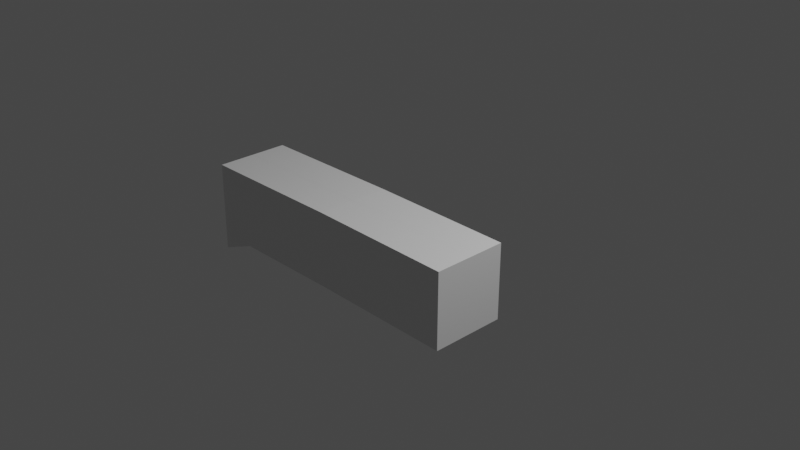 # Source: untitled.blend  (saved by Blender 2.83.19; exported with 4.5.12 LTS)
import bpy
from mathutils import Matrix  # noqa: F401  (used for matrix-valued properties, if any)

bpy.ops.wm.read_factory_settings(use_empty=True)
scene = bpy.context.scene
scene.name = 'Scene'

# ---- collections
col_collection = bpy.data.collections.new('Collection'); scene.collection.children.link(col_collection)

# ---- materials (node trees are filled in below, after node groups)
mat_material = bpy.data.materials.new('Material')
mat_material.alpha_threshold = 0.0
mat_material.use_transparent_shadow = False
mat_material.line_color = (0.0, 0.0, 0.0, 1.0)

# ---- material node trees
mat_material.use_nodes = True; mat_material.node_tree.nodes.clear()
_N = mat_material.node_tree.nodes; _L = mat_material.node_tree.links
n0 = _N.new('ShaderNodeOutputMaterial'); n0.name = 'Material Output'; n0.location = (300, 300)
n1 = _N.new('ShaderNodeBsdfPrincipled'); n1.name = 'Principled BSDF'; n1.location = (10, 300)
n1.distribution = 'GGX'
n1.subsurface_method = 'BURLEY'
n1.inputs[2].default_value = 0.4
n1.inputs[3].default_value = 1.45
n1.inputs[27].default_value = (0.0, 0.0, 0.0, 1.0)
n1.inputs[28].default_value = 1.0
_L.new(n1.outputs[0], n0.inputs[0])
n0.is_active_output = True

# ---- world
world_world = bpy.data.worlds.new('World'); scene.world = world_world
world_world.use_nodes = True; world_world.node_tree.nodes.clear()
_N = world_world.node_tree.nodes; _L = world_world.node_tree.links
n0 = _N.new('ShaderNodeOutputWorld'); n0.name = 'World Output'; n0.location = (300, 300)
n1 = _N.new('ShaderNodeBackground'); n1.name = 'Background'; n1.location = (10, 300)
n1.inputs[0].default_value = (0.05088, 0.05088, 0.05088, 1.0)
_L.new(n1.outputs[0], n0.inputs[0])
n0.is_active_output = True
world_world.color = (0.05088, 0.05088, 0.05088)
world_world.use_sun_shadow = False
world_world.sun_shadow_jitter_overblur = 0.0

# ---- cameras
cam_camera = bpy.data.cameras.new('Camera')
cam_camera.clip_end = 100.0
cam_camera.ortho_scale = 7.314

# ---- lights
light_light = bpy.data.lights.new('Light', 'POINT')
light_light.transmission_factor = 0.0
light_light.energy = 1000.0
light_light.shadow_soft_size = 0.1
light_light.shadow_maximum_resolution = 0.006
light_light.use_absolute_resolution = True

# ---- meshes
me_cube = bpy.data.meshes.new('Cube')
me_cube.from_pydata([(1.001, 0.9997, 1.0), (1.001, 0.9997, -1.0), (0.9995, -1.0, 1.0), (0.9995, -1.0, -1.0), (-0.001717, 1.0, -1.0), (-0.002725, -0.9997, 1.0), (-0.002725, -0.9997, -1.0), (-0.001717, 1.0, 1.0), (1.006, 1.062, 4.907), (1.005, -0.9381, 4.907), (0.0, 1.062, 4.907), (0.0, -0.9376, 4.907), (-0.001805, 1.0, -1.014), (1.001, 0.9997, -1.995), (0.9995, -1.0, -1.995), (-0.001717, 1.0, -1.995), (-0.002725, -0.9997, -1.995), (-0.001805, 1.0, -2.009), (0.9977, 1.411, -3.019), (0.9995, -1.0, -3.017), (-0.004567, 1.412, -3.019), (-0.002725, -0.9997, -3.017), (-0.004655, 1.412, -3.034)], [], [(4, 1, 13, 15), (1, 0, 2, 3), (4, 7, 0, 1), (3, 2, 5, 6), (0, 7, 10, 8), (8, 10, 11, 9), (2, 0, 8, 9), (7, 5, 11, 10), (5, 2, 9, 11), (15, 13, 18, 20), (4, 12, 17, 15), (6, 4, 15, 16), (1, 3, 14, 13), (3, 6, 16, 14), (20, 18, 19, 21), (14, 16, 21, 19), (16, 15, 20, 21), (13, 14, 19, 18), (15, 17, 22, 20)])
_uv = me_cube.uv_layers.new(name='UVMap')
_uv.uv.foreach_set('vector', [0.375, 0.3747, 0.375, 0.5, 0.375, 0.5, 0.375, 0.3747, 0.375, 0.5, 0.625, 0.5, 0.625, 0.75, 0.375, 0.75, 0.375, 0.3747, 0.625, 0.3747, 0.625, 0.5, 0.375, 0.5, 0.375, 0.75, 0.625, 0.75, 0.625, 0.8753, 0.375, 0.8753, 0.625, 0.5, 0.625, 0.3747, 0.625, 0.3747, 0.625, 0.5, 0.625, 0.5, 0.7503, 0.5, 0.7503, 0.75, 0.625, 0.75, 0.625, 0.75, 0.625, 0.5, 0.625, 0.5, 0.625, 0.75, 0.0, 0.0, 0.0, 0.0, 0.0, 0.0, 0.0, 0.0, 0.625, 0.8753, 0.625, 0.75, 0.625, 0.75, 0.625, 0.8753, 0.375, 0.3747, 0.375, 0.5, 0.375, 0.5, 0.375, 0.3747, 0.0, 0.0, 0.0, 0.0, 0.0, 0.0, 0.0, 0.0, 0.0, 0.0, 0.0, 0.0, 0.0, 0.0, 0.0, 0.0, 0.375, 0.5, 0.375, 0.75, 0.375, 0.75, 0.375, 0.5, 0.375, 0.75, 0.375, 0.8753, 0.375, 0.8753, 0.375, 0.75, 0.2497, 0.5, 0.375, 0.5, 0.375, 0.75, 0.2497, 0.75, 0.375, 0.75, 0.375, 0.8753, 0.375, 0.8753, 0.375, 0.75, 0.0, 0.0, 0.0, 0.0, 0.0, 0.0, 0.0, 0.0, 0.375, 0.5, 0.375, 0.75, 0.375, 0.75, 0.375, 0.5, 0.0, 0.0, 0.0, 0.0, 0.0, 0.0, 0.0, 0.0])
me_cube.materials.append(mat_material)
me_cube.use_remesh_preserve_volume = False
me_cube.use_remesh_preserve_attributes = False
me_cube.use_mirror_vertex_groups = False
me_cube.update()

# ---- objects
ob_cube = bpy.data.objects.new('Cube', me_cube)
ob_light = bpy.data.objects.new('Light', light_light)
ob_camera = bpy.data.objects.new('Camera', cam_camera)
ob_empty = bpy.data.objects.new('Empty', None)

# ---- transforms, parenting, visibility, modifiers, constraints
ob_cube.location = (-0.3978, -0.6156, 0.0)
ob_cube.rotation_euler = (7.859, 9.432, -4.706)
ob_cube.scale = (0.3971, 0.3971, 0.3971)
ob_cube.lock_rotations_4d = False
ob_cube.empty_display_type = 'ARROWS'
ob_cube.lineart.crease_threshold = 0.0
_m = ob_cube.modifiers.new('Mirror', 'MIRROR')
_m.use_clip = True
ob_light.location = (4.076, 1.005, 5.904)
ob_light.rotation_euler = (0.6503, 0.05522, 1.866)
ob_light.lock_rotations_4d = False
ob_light.empty_display_type = 'ARROWS'
ob_light.color = (0.0, 0.0, 0.0, 0.0)
ob_light.lineart.crease_threshold = 0.0
ob_camera.location = (7.359, -6.926, 4.958)
ob_camera.rotation_euler = (1.109, 0.0, 0.8149)
ob_camera.lock_rotations_4d = False
ob_camera.empty_display_type = 'ARROWS'
ob_camera.color = (0.0, 0.0, 0.0, 0.0)
ob_camera.display_type = 'WIRE'
ob_camera.lineart.crease_threshold = 0.0
ob_empty.location = (0.0, 0.0, 0.0)
ob_empty.rotation_euler = (0.0, -0.0, -0.00794)
ob_empty.scale = (0.9626, 0.9626, 0.9626)
ob_empty.empty_display_type = 'IMAGE'
ob_empty.empty_display_size = 5.0
ob_empty.empty_image_depth = 'BACK'
ob_empty.show_empty_image_perspective = False
ob_empty.empty_image_side = 'FRONT'
ob_empty.lineart.crease_threshold = 0.0

# ---- collection membership
col_collection.objects.link(ob_cube)
col_collection.objects.link(ob_light)
col_collection.objects.link(ob_camera)
col_collection.objects.link(ob_empty)

# ---- scene / render settings (as saved in the file)
scene.camera = ob_camera
scene.frame_start = 1; scene.frame_end = 250; scene.frame_set(1)
scene.render.engine = 'BLENDER_EEVEE_NEXT'
scene.cycles.use_denoising = False
scene.cycles.samples = 128
scene.cycles.sampling_pattern = 'TABULATED_SOBOL'
scene.cycles.use_adaptive_sampling = False
scene.cycles.use_light_tree = False
scene.view_settings.view_transform = 'Filmic'
bpy.context.view_layer.update()
